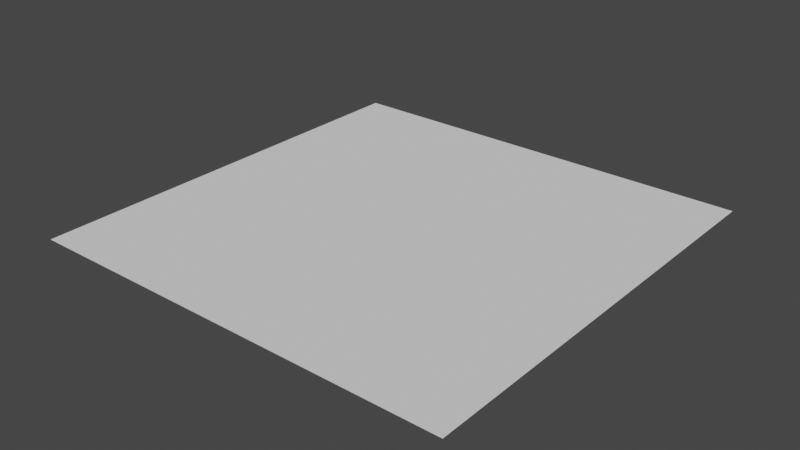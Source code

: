 # Source: Asphalt_Striped_Dark.blend  (saved by Blender 3.6.11; exported with 4.5.12 LTS)
import bpy
from mathutils import Matrix  # noqa: F401  (used for matrix-valued properties, if any)

bpy.ops.wm.read_factory_settings(use_empty=True)
scene = bpy.context.scene
scene.name = 'Scene'

# ---- collections
col_asphalt_striped_dark_pol = bpy.data.collections.new('Asphalt_Striped_Dark.pol'); scene.collection.children.link(col_asphalt_striped_dark_pol)

# ---- materials (node trees are filled in below, after node groups)
mat_asphalt_striped_dark_pol = bpy.data.materials.new('Asphalt_Striped_Dark.pol')
mat_asphalt_striped_dark_pol.alpha_threshold = 0.0
mat_asphalt_striped_dark_pol.use_transparency_overlap = False
mat_asphalt_striped_dark_pol.show_transparent_back = False
mat_asphalt_striped_dark_pol.use_backface_culling = True
mat_asphalt_striped_dark_pol.use_transparent_shadow = False

# ---- material node trees

# ---- world
world_world = bpy.data.worlds.new('World'); scene.world = world_world
world_world.use_nodes = True; world_world.node_tree.nodes.clear()
_N = world_world.node_tree.nodes; _L = world_world.node_tree.links
n0 = _N.new('ShaderNodeOutputWorld'); n0.name = 'World Output'; n0.location = (300, 300)
n1 = _N.new('ShaderNodeBackground'); n1.name = 'Background'; n1.location = (10, 300)
n1.inputs[0].default_value = (0.05088, 0.05088, 0.05088, 1.0)
_L.new(n1.outputs[0], n0.inputs[0])
n0.is_active_output = True
world_world.color = (0.05088, 0.05088, 0.05088)
world_world.use_sun_shadow = False
world_world.sun_shadow_jitter_overblur = 0.0

# ---- meshes
me_asphalt_striped_dark_pol = bpy.data.meshes.new('Asphalt_Striped_Dark.pol')
me_asphalt_striped_dark_pol.from_pydata([(0.0, 0.0, 0.0), (0.0, 30.0, 0.0), (30.0, 30.0, 0.0), (30.0, 0.0, 0.0)], [], [(2, 1, 0), (3, 2, 0)])
me_asphalt_striped_dark_pol.polygons.foreach_set('use_smooth', [True] * 2)
_uv = me_asphalt_striped_dark_pol.uv_layers.new(name='Float2')
_uv.uv.foreach_set('vector', [1.0, 1.0, 0.0, 1.0, 0.0, 0.0, 1.0, 0.0, 1.0, 1.0, 0.0, 0.0])
me_asphalt_striped_dark_pol.materials.append(mat_asphalt_striped_dark_pol)
me_asphalt_striped_dark_pol.update()
me_asphalt_striped_dark_pol.normals_split_custom_set([tuple(v) for v in zip(*[iter([0.0, 0.0, 1.0, 0.0, 0.0, 1.0, 0.0, 0.0, 1.0, 0.0, 0.0, 1.0, 0.0, 0.0, 1.0, 0.0, 0.0, 1.0])] * 3)])

# ---- objects
ob_asphalt_striped_dark_pol = bpy.data.objects.new('Asphalt_Striped_Dark.pol', me_asphalt_striped_dark_pol)

# ---- transforms, parenting, visibility, modifiers, constraints
ob_asphalt_striped_dark_pol.location = (0.0, 0.0, 0.0)

# ---- collection membership
col_asphalt_striped_dark_pol.objects.link(ob_asphalt_striped_dark_pol)

# ---- scene / render settings (as saved in the file)
scene.frame_start = 1; scene.frame_end = 250; scene.frame_set(1)
scene.render.engine = 'BLENDER_EEVEE_NEXT'
scene.cycles.use_denoising = False
scene.cycles.samples = 128
scene.cycles.sampling_pattern = 'TABULATED_SOBOL'
scene.cycles.use_adaptive_sampling = False
scene.cycles.use_light_tree = False
scene.view_settings.view_transform = 'Filmic'
bpy.context.view_layer.update()

# ---- added for rendering (the .blend has no active camera and no usable light): camera, sun
cam_auto = bpy.data.cameras.new('AutoCamera')
cam_auto.lens = 50.0
cam_auto.sensor_width = 36.0
cam_auto.clip_end = 1000.0
ob_auto_camera = bpy.data.objects.new('AutoCamera', cam_auto)
scene.collection.objects.link(ob_auto_camera)
ob_auto_camera.location = (54.254, -32.1047, 31.4032)
ob_auto_camera.rotation_euler = (1.09748, -7.21219e-08, 0.694738)
scene.camera = ob_auto_camera
light_auto_sun = bpy.data.lights.new('AutoSun', 'SUN')
light_auto_sun.energy = 3.0
light_auto_sun.angle = 0.0523599
ob_auto_sun = bpy.data.objects.new('AutoSun', light_auto_sun)
scene.collection.objects.link(ob_auto_sun)
ob_auto_sun.rotation_euler = (0.872665, 0.174533, 0.523599)
bpy.context.view_layer.update()
